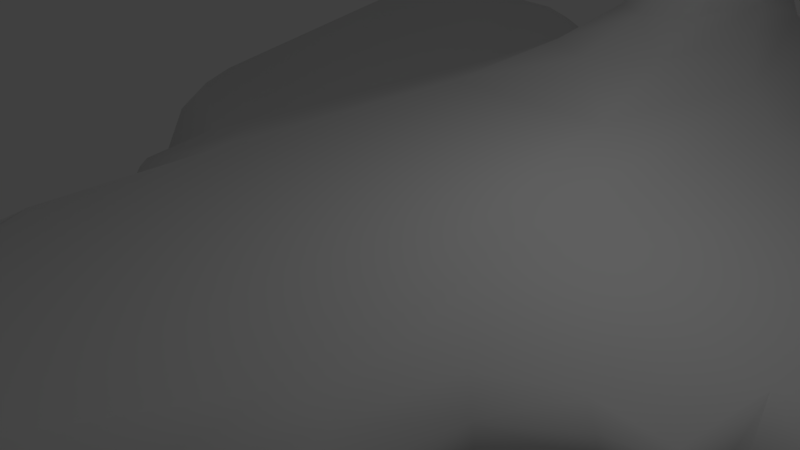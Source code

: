 # Source: Mothership.blend  (saved by Blender 2.79.0; exported with 4.5.12 LTS)
import bpy
from mathutils import Matrix  # noqa: F401  (used for matrix-valued properties, if any)

bpy.ops.wm.read_factory_settings(use_empty=True)
scene = bpy.context.scene
scene.name = 'Scene'

# ---- collections
col_collection_1 = bpy.data.collections.new('Collection 1'); scene.collection.children.link(col_collection_1)

# ---- materials (node trees are filled in below, after node groups)
mat_material = bpy.data.materials.new('Material')
mat_material.alpha_threshold = 0.0
mat_material.use_transparent_shadow = False
mat_material.roughness = 0.5
mat_material.line_color = (0.0, 0.0, 0.0, 1.0)

# ---- material node trees

# ---- world
world_world = bpy.data.worlds.new('World'); scene.world = world_world
world_world.color = (0.05088, 0.05088, 0.05088)
world_world.use_sun_shadow = False
world_world.sun_shadow_jitter_overblur = 0.0
world_world.cycles.sampling_method = 'MANUAL'

# ---- cameras
cam_camera = bpy.data.cameras.new('Camera')
cam_camera.clip_end = 100.0
cam_camera.lens = 35.0
cam_camera.sensor_width = 32.0
cam_camera.sensor_height = 18.0
cam_camera.ortho_scale = 7.314
cam_camera.dof.focus_distance = 0.0
cam_camera.dof.aperture_fstop = 128.0

# ---- lights
light_lamp = bpy.data.lights.new('Lamp', 'POINT')
light_lamp.transmission_factor = 0.0
light_lamp.cutoff_distance = 30.0
light_lamp.energy = 100.0
light_lamp.shadow_buffer_clip_start = 1.001
light_lamp.shadow_soft_size = 0.1
light_lamp.shadow_maximum_resolution = 0.006
light_lamp.use_absolute_resolution = True

# ---- meshes
me_cube = bpy.data.meshes.new('Cube')
me_cube.from_pydata([(-1.835, 6.152, 1.368), (-2.873, -5.383, -2.491), (2.867, -2.992, 0.6323), (3.635, 11.34, -0.2026), (6.557e-07, 10.97, 5.96e-08), (-5.002, -0.4529, -0.3193), (-1.764, -4.644, 0.8917), (-3.635, 5.118, -2.974), (3.635, 5.352, 0.5949), (4.768e-07, 10.97, -2.491), (1.764, -5.594, -2.912), (2.771, -3.694, -2.885), (-4.47e-07, -7.614, -2.851), (9.081, 14.71, -0.6002), (4.984, -0.386, -2.491), (-3.635, 5.352, 0.609), (5.081, -0.51, -0.2026), (3.635, 11.34, -2.491), (-3.635, 11.34, -2.491), (3.635, 5.118, -2.974), (-2.788, -2.935, -0.7608), (-3.635, 11.34, -0.1955), (6.146, 0.4853, -2.129), (6.146, 0.4853, -0.6002), (9.081, 11.48, -2.472), (9.081, 11.48, -0.1293), (-6.855e-07, 5.734, 2.15), (4.172e-07, 10.5, 1.368), (1.835, 6.152, 1.368), (0.6965, 8.502, 2.824), (0.9192, 7.91, 2.15), (-0.9192, 7.91, 2.15), (2.98e-08, 10.09, 2.15), (-0.6965, 9.001, 3.515), (-0.6965, 8.502, 2.824), (-5.96e-08, 10.15, 2.824), (-5.96e-07, 6.853, 2.824), (-5.96e-08, 10.15, 3.515), (-5.96e-07, 7.849, 3.515), (0.6965, 9.001, 3.515), (-3.278e-07, 9.501, 4.69), (2.036, 9.501, 3.944), (-2.036, 9.501, 4.69), (-2.036, 9.501, 3.944), (2.036, 9.501, 4.69), (-8.911, 2.457, -0.8379), (-13.17, 13.45, -1.75), (-13.17, 13.45, -0.5022), (9.081, 14.71, -2.129), (15.17, 14.67, -1.04), (-15.17, 14.67, -1.04), (15.17, 14.67, -1.45), (-15.17, 14.67, -1.45), (-13.17, 16.68, -1.609), (-13.17, 16.68, -0.8379), (-8.911, 2.457, -1.609), (-4.619e-07, -8.93, -2.491), (1.764, -7.07, -2.491), (-1.764, -7.07, -2.491), (-1.764, -5.272, -2.069), (-4.619e-07, -6.971, -2.13), (-1.764, -5.594, -2.912), (-2.873, -3.745, -2.875), (1.764, -5.272, -2.069), (-1.764, -6.702, -1.639e-07), (-1.013e-06, -8.91, -2.384e-07), (1.764, -6.702, -1.49e-08), (-1.237e-06, -6.541, 0.7834), (1.764, -4.644, 0.8917), (-1.764, -5.265, -0.8917), (-8.047e-07, -7.784, -0.7834), (1.764, -5.265, -0.8917), (-3.048, -3.123, -0.07168), (-4.155, -1.008, -0.1597), (-3.895, -0.8204, -0.7608), (-3.895, -0.8204, 0.4057), (-2.788, -2.935, 0.6892), (-2.788, -4.683, -0.03584), (3.207, -3.237, 5.364e-07), (4.314, -1.122, 5.513e-07), (2.867, -4.74, 2.98e-07), (3.974, -0.8775, 0.4297), (3.974, -0.8775, -0.6323), (2.867, -2.992, -0.6323), (3.013, -3.815, -2.491), (4.12, -1.342, -2.491), (3.877, -1.222, -2.096), (3.877, -1.222, -2.885), (2.771, -5.331, -2.491), (2.771, -3.694, -2.096), (-4.325, -1.444, -2.491), (-3.218, -3.917, -2.491), (-3.98, -1.273, -2.875), (-5.087, -0.437, -2.491), (-2.873, -3.745, -2.106), (-3.98, -1.273, -2.106), (-3.635, 9.781, -2.853), (2.173, 11.06, -0.05064), (-2.049e-07, -1.747, -1.099), (4.804, -0.6019, 0.1704), (-3.721, 0.4109, -2.949), (-2.788, -4.246, -0.5796), (-2.173, 11.06, -0.04887), (2.631, 5.368, 0.9908), (6.258e-07, 10.85, 0.8421), (-2.631, 5.368, 0.9944), (-0.941, -6.066, 0.8105), (-2.402, -3.269, 0.8952), (3.635, 9.84, 0.3955), (4.768e-07, 10.97, -2.002), (-1.602e-07, -2.244, -1.897), (3.72, 0.8023, 0.5536), (4.023e-07, 9.355, -2.853), (-2.873, -4.973, -2.779), (4.708, -0.5949, -2.195), (2.173, 11.06, -2.491), (-2.173, 11.06, -2.491), (-0.941, -7.109, -2.866), (0.941, -7.109, -2.866), (4.748, 11.89, -0.3545), (5.178, -0.1387, -0.4033), (-5.158, -0.1245, -0.4036), (-4.748, 11.89, -0.3421), (4.748, 6.254, 0.291), (-4.748, 6.254, 0.3158), (4.748, 6.195, -2.974), (-4.748, 6.195, -2.974), (-5.179, -0.1205, -2.4), (5.153, -0.1077, -2.4), (4.748, 11.89, -2.491), (-4.748, 11.89, -2.491), (3.695, -1.072, -1.904), (3.72, -0.7523, -1.034), (-3.721, -1.085, -1.906), (3.635, 11.34, -2.002), (3.695, 0.4236, -2.951), (-3.635, 9.84, 0.4079), (-3.7, 0.8165, 0.5582), (-3.635, 11.34, -2.002), (3.635, 9.781, -2.853), (-3.7, -0.738, -1.066), (7.241, 13.86, -0.4539), (6.146, 0.4853, -1.783), (6.513, 1.456, -2.386), (-7.241, 13.86, -0.4215), (7.241, 10.29, 0.11), (-7.241, 10.29, 0.1747), (6.513, 1.456, -0.247), (7.241, 10.29, -2.848), (-7.241, 10.29, -2.848), (9.081, 13.9, -2.386), (7.241, 13.86, -2.4), (-7.241, 13.86, -2.4), (9.081, 13.9, -0.247), (1.259, 7.175, 1.748), (1.714e-07, 10.16, 1.748), (-8.196e-07, 4.194, 1.748), (-1.259, 7.175, 1.748), (-1.376, 2.894, 1.368), (-1.376, 9.409, 1.368), (1.376, 9.409, 1.368), (1.376, 2.894, 1.368), (0.6894, 6.278, 2.15), (-0.6894, 6.278, 2.15), (0.6894, 9.542, 2.15), (-0.6894, 9.542, 2.15), (0.6965, 8.626, 3.128), (-5.96e-08, 10.15, 3.128), (-5.96e-07, 7.102, 3.128), (-0.6965, 8.626, 3.128), (0.5224, 9.738, 2.824), (0.5224, 7.265, 2.824), (-0.5224, 7.265, 2.824), (-0.5224, 9.738, 2.824), (1.031, 9.376, 3.836), (-5.96e-08, 10.16, 3.93), (-5.96e-07, 8.596, 3.93), (-1.031, 9.376, 3.836), (-0.5224, 8.137, 3.515), (-0.5224, 9.866, 3.515), (0.5224, 9.866, 3.515), (0.5224, 8.137, 3.515), (-1.267e-07, 9.993, 4.596), (-5.29e-07, 9.009, 4.596), (3.041, 9.501, 4.037), (-3.041, 9.501, 4.037), (3.041, 9.501, 4.596), (-3.041, 9.501, 4.596), (-2.036, 9.993, 4.037), (-2.036, 9.993, 4.596), (-2.036, 9.009, 4.596), (-2.036, 9.009, 4.037), (2.036, 9.993, 4.037), (2.036, 9.009, 4.037), (2.036, 9.993, 4.596), (2.036, 9.009, 4.596), (-9.443, 3.428, -0.5862), (-13.17, 15.87, -1.715), (-13.17, 15.87, -0.5862), (9.081, 14.71, -1.783), (10.54, 4.344, -1.01), (-10.54, 4.344, -0.9898), (-10.54, 4.344, -1.49), (10.54, 4.344, -1.49), (14.67, 16.79, -1.01), (-14.67, 16.79, -0.9898), (14.67, 14.37, -0.8636), (-14.67, 14.37, -0.8236), (15.17, 14.67, -1.37), (-15.17, 14.67, -1.37), (14.67, 14.37, -1.565), (-14.67, 14.37, -1.565), (14.67, 16.79, -1.49), (-14.67, 16.79, -1.49), (-9.443, 3.428, -1.715), (-13.17, 16.68, -1.466), (-8.911, 2.457, -1.466), (-2.423, -5.718, -2.491), (2.398, -5.706, -2.491), (-4.545e-07, -8.279, -2.22), (-4.508e-07, -8.761, -2.761), (-0.941, -8.465, -2.491), (0.941, -8.465, -2.491), (-1.764, -6.54, -2.174), (1.764, -6.54, -2.174), (1.764, -6.781, -2.807), (-1.764, -6.781, -2.807), (2.398, -4.028, -2.045), (2.398, -4.109, -2.936), (-2.423, -4.041, -2.047), (-0.941, -6.546, -2.115), (0.941, -6.546, -2.115), (-2.423, -4.121, -2.934), (2.422, -5.108, 1.006e-07), (-2.402, -5.094, -0.00896), (-8.568e-07, -8.939, -0.5876), (0.941, -8.358, -1.08e-07), (-0.941, -8.358, -2.943e-07), (-1.173e-06, -8.007, 0.5876), (-1.764, -6.498, -0.6688), (-1.764, -6.032, 0.6688), (1.764, -6.032, 0.6688), (1.764, -6.498, -0.6688), (-2.402, -3.424, -0.9131), (2.422, -3.283, 0.881), (2.422, -3.438, -0.881), (0.941, -6.066, 0.8105), (-0.941, -7.154, -0.8105), (0.941, -7.154, -0.8105), (-3.325, -1.721, -0.09368), (-2.983, -3.076, 0.3435), (-4.92, -0.6856, -0.2436), (-4.09, -0.9612, 0.1627), (-4.09, -0.9612, -0.491), (-2.983, -4.387, -0.06272), (-2.983, -3.076, -0.469), (-3.065, -1.533, -0.7608), (-4.725, -0.5448, -0.6505), (-4.725, -0.5448, 0.08271), (-3.065, -1.533, 0.6183), (-2.788, -4.246, 0.5079), (3.483, -1.835, 5.402e-07), (4.229, -1.061, 0.2397), (5.059, -0.7856, -0.05064), (4.229, -1.061, -0.2904), (3.122, -4.487, 4.768e-07), (3.122, -3.176, 0.2904), (3.122, -3.176, -0.2904), (4.804, -0.6019, -0.5249), (2.867, -4.303, 0.4742), (3.144, -1.59, 0.5817), (2.867, -4.303, -0.4742), (3.144, -1.59, -0.6323), (3.29, -2.378, -2.491), (4.89, -0.6855, -2.491), (4.06, -1.312, -2.239), (4.06, -1.312, -2.742), (2.953, -5.013, -2.491), (2.953, -3.785, -2.239), (2.953, -3.785, -2.742), (4.708, -0.5949, -2.786), (3.047, -2.258, -2.885), (2.771, -4.922, -2.786), (3.047, -2.258, -2.096), (2.771, -4.922, -2.195), (-4.239, -1.402, -2.73), (-3.495, -2.48, -2.491), (-5.069, -0.7748, -2.491), (-4.239, -1.402, -2.251), (-3.132, -5.102, -2.491), (-3.132, -3.874, -2.251), (-3.132, -3.874, -2.73), (-3.15, -2.309, -2.875), (-2.873, -4.973, -2.202), (-4.81, -0.6459, -2.779), (-4.81, -0.6459, -2.202), (-3.15, -2.309, -2.106), (2.344, -1.506, -1.003), (-2.335, -1.499, -1.017), (2.217, 10.06, 0.8422), (2.35, -0.6032, 0.9623), (-2.344, -0.5986, 0.9661), (-2.217, 10.06, 0.8442), (2.173, 11.06, -2.002), (2.333, -2.182, -1.968), (-2.173, 11.06, -2.002), (-2.345, -2.188, -1.969), (2.173, 9.462, -2.853), (2.333, -1.553, -2.957), (-2.173, 9.462, -2.853), (-2.345, -1.558, -2.956), (4.844, -0.2524, -0.9437), (4.748, 10.48, 0.1296), (4.947, 0.8083, 0.1397), (-4.831, -0.2433, -0.9592), (-4.939, 0.8147, 0.167), (-4.748, 10.48, 0.1513), (4.748, 11.89, -2.002), (4.828, -0.2887, -1.98), (-4.845, -0.2969, -1.981), (-4.748, 11.89, -2.002), (4.748, 10.47, -2.853), (4.937, 0.7766, -2.861), (-4.948, 0.7709, -2.86), (-4.748, 10.47, -2.853), (7.241, 12.97, -0.03101), (-7.241, 12.97, 0.02564), (7.241, 13.86, -1.947), (-7.241, 13.86, -1.947), (7.241, 12.97, -2.736), (-7.241, 12.97, -2.736), (0.9446, 9.411, 1.748), (0.9446, 4.939, 1.748), (-0.9446, 9.411, 1.748), (-0.9446, 4.939, 1.748), (0.5224, 9.77, 3.128), (0.5224, 7.483, 3.128), (-0.5224, 9.77, 3.128), (-0.5224, 7.483, 3.128), (0.7994, 10.03, 3.935), (0.7994, 8.81, 3.935), (-0.7994, 10.03, 3.935), (-0.7994, 8.81, 3.935), (2.78, 9.866, 4.109), (2.78, 9.136, 4.109), (-2.78, 9.136, 4.109), (-2.78, 9.866, 4.109), (2.78, 9.866, 4.524), (2.78, 9.136, 4.524), (-2.78, 9.136, 4.524), (-2.78, 9.866, 4.524), (10.72, 4.861, -0.8642), (-10.72, 4.861, -0.802), (-10.72, 4.861, -1.585), (10.54, 4.344, -1.394), (-10.54, 4.344, -1.394), (10.72, 4.861, -1.585), (14.28, 15.92, -0.8642), (-14.28, 15.92, -0.802), (14.67, 16.79, -1.394), (-14.67, 16.79, -1.394), (14.28, 15.92, -1.585), (-14.28, 15.92, -1.585), (-2.423, -5.279, -2.158), (-2.423, -5.339, -2.823), (2.398, -5.327, -2.825), (2.398, -5.266, -2.156), (0.941, -7.844, -2.209), (-0.941, -7.844, -2.209), (0.941, -8.266, -2.772), (-0.941, -8.266, -2.772), (2.422, -4.729, -0.6608), (2.422, -4.613, 0.6608), (-2.402, -4.715, -0.6871), (-2.402, -4.599, 0.6692), (0.941, -8.329, -0.6079), (-0.941, -8.329, -0.6079), (0.941, -7.513, 0.6079), (-0.941, -7.513, 0.6079), (-3.26, -1.674, -0.4745), (-3.26, -1.674, 0.2983), (-2.933, -4.01, 0.2859), (-4.654, -0.7206, -0.4778), (-4.654, -0.7206, 0.008961), (-2.933, -4.01, -0.3974), (3.399, -1.774, -0.2904), (3.399, -1.774, 0.2777), (4.778, -0.8094, 0.1345), (4.778, -0.8094, -0.2921), (3.056, -4.099, -0.2696), (3.056, -4.099, 0.2696), (3.229, -2.348, -2.742), (3.229, -2.348, -2.239), (4.627, -0.8245, -2.69), (4.627, -0.8245, -2.291), (2.906, -4.671, -2.69), (2.906, -4.671, -2.291), (-3.409, -2.437, -2.73), (-4.787, -0.9039, -2.682), (-3.409, -2.437, -2.251), (-4.787, -0.9039, -2.299), (-3.065, -4.75, -2.299), (-3.065, -4.75, -2.682)], [], [(297, 304, 131, 132), (0, 159, 302, 105), (0, 105, 301, 158), (0, 158, 334, 157), (0, 157, 333, 159), (1, 113, 364, 217), (1, 217, 363, 293), (1, 293, 401, 289), (1, 289, 402, 113), (2, 270, 300, 244), (2, 244, 372, 269), (2, 269, 390, 266), (2, 266, 386, 270), (138, 320, 122, 21), (3, 97, 299, 108), (3, 108, 312, 119), (303, 97, 3, 134), (4, 104, 299, 97), (327, 317, 119, 141), (4, 102, 302, 104), (5, 258, 315, 121), (5, 121, 314, 257), (5, 257, 382, 251), (5, 251, 383, 258), (6, 107, 374, 240), (6, 240, 378, 106), (176, 183, 190, 191, 342), (311, 132, 131, 318), (306, 110, 98, 298), (98, 110, 304, 297), (310, 100, 7, 96, 309, 112, 307, 139, 19, 135, 308, 228, 10, 118, 12, 117, 61, 232), (7, 100, 323, 126), (7, 126, 324, 96), (8, 108, 299, 103), (8, 103, 300, 111), (8, 111, 313, 123), (8, 123, 312, 108), (9, 116, 305, 109), (9, 109, 303, 115), (9, 115, 307, 112), (9, 112, 309, 116), (10, 228, 365, 225), (10, 225, 369, 118), (11, 282, 365, 228), (11, 228, 308, 281), (11, 281, 391, 279), (11, 279, 395, 282), (12, 118, 369, 220), (12, 220, 370, 117), (49, 208, 359, 204), (13, 141, 325, 153), (25, 206, 357, 153), (153, 357, 204, 13), (312, 325, 141, 119), (143, 356, 203, 22), (47, 146, 326, 198), (46, 197, 330, 149), (323, 149, 126), (317, 134, 3, 119), (126, 149, 330, 324), (14, 280, 322, 128), (14, 128, 318, 114), (14, 114, 394, 274), (14, 274, 393, 280), (15, 137, 301, 105), (15, 105, 302, 136), (15, 136, 316, 124), (15, 124, 315, 137), (306, 298, 140, 133), (16, 268, 311, 120), (16, 120, 313, 99), (16, 99, 387, 263), (16, 263, 388, 268), (17, 139, 307, 115), (17, 115, 303, 134), (17, 134, 317, 129), (17, 129, 321, 139), (319, 133, 140, 314), (18, 138, 305, 116), (18, 116, 309, 96), (18, 96, 324, 130), (18, 130, 320, 138), (19, 139, 321, 125), (19, 125, 322, 135), (20, 256, 298, 243), (20, 243, 373, 101), (20, 101, 384, 255), (20, 255, 379, 256), (21, 136, 302, 102), (311, 318, 142, 23, 120), (102, 305, 138, 21), (21, 122, 316, 136), (22, 142, 318, 128), (22, 128, 322, 143), (22, 203, 354, 142), (327, 141, 13, 199), (317, 327, 151, 129), (210, 356, 143, 24), (23, 147, 313, 120), (122, 320, 328, 144), (23, 200, 351, 147), (55, 127, 319, 216), (145, 313, 147, 25), (24, 148, 329, 150), (355, 201, 50, 209), (48, 212, 361, 150), (129, 151, 329, 321), (330, 152, 130, 324), (315, 196, 45, 121), (55, 214, 323, 127), (130, 152, 328, 320), (354, 200, 23, 142), (145, 123, 313), (122, 144, 326, 316), (25, 153, 325, 145), (214, 46, 149, 323), (352, 196, 47, 207), (329, 148, 125, 321), (123, 145, 325, 312), (326, 146, 124, 316), (125, 148, 322), (124, 146, 315), (26, 163, 334, 156), (26, 156, 332, 162), (36, 172, 163, 26), (34, 31, 163, 172), (27, 160, 299, 104), (27, 104, 302, 159), (27, 159, 333, 155), (27, 155, 331, 160), (6, 106, 67, 246, 68, 244, 300, 161, 332, 156, 334, 158, 301, 107), (28, 161, 300, 103), (28, 103, 299, 160), (28, 160, 331, 154), (28, 154, 332, 161), (35, 170, 164, 32), (30, 29, 171, 162), (29, 170, 335, 166), (29, 166, 336, 171), (30, 162, 332, 154), (30, 154, 331, 164), (31, 165, 333, 157), (31, 157, 334, 163), (34, 173, 165, 31), (42, 190, 183, 40), (32, 164, 331, 155), (32, 155, 333, 165), (36, 26, 162, 171), (35, 32, 165, 173), (33, 179, 337, 169), (33, 169, 338, 178), (33, 178, 342, 177), (33, 177, 341, 179), (34, 172, 338, 169), (34, 169, 337, 173), (35, 173, 337, 167), (35, 167, 335, 170), (36, 171, 336, 168), (36, 168, 338, 172), (343, 347, 186, 184), (344, 348, 195, 193), (343, 192, 194, 347), (349, 345, 191, 190), (37, 180, 335, 167), (37, 167, 337, 179), (37, 179, 341, 175), (37, 175, 339, 180), (38, 178, 338, 168), (38, 168, 336, 181), (38, 181, 340, 176), (38, 176, 342, 178), (39, 181, 336, 166), (39, 166, 335, 180), (39, 180, 339, 174), (39, 174, 340, 181), (44, 40, 183, 195), (42, 40, 182, 189), (350, 189, 188, 346), (44, 194, 182, 40), (175, 341, 188, 189, 182), (349, 187, 185, 345), (184, 186, 348, 344), (175, 182, 194, 192, 339), (185, 187, 350, 346), (41, 193, 340, 174), (41, 174, 339, 192), (41, 192, 343, 184), (41, 184, 344, 193), (42, 189, 350, 187), (42, 187, 349, 190), (176, 340, 193, 195, 183), (43, 188, 341, 177), (43, 177, 342, 191), (43, 191, 345, 185), (43, 185, 346, 188), (44, 195, 348, 186), (44, 186, 347, 194), (353, 211, 46, 214), (45, 196, 352, 201), (45, 216, 319, 314, 121), (147, 351, 206, 25), (46, 211, 362, 197), (47, 198, 358, 207), (47, 196, 315, 146), (215, 360, 205, 54), (48, 150, 329, 151), (48, 151, 327, 199), (199, 359, 212, 48), (53, 152, 330, 197), (150, 361, 210, 24), (53, 215, 328, 152), (30, 164, 170, 29), (204, 359, 199, 13), (54, 198, 326, 144), (205, 360, 209, 50), (49, 204, 357, 206), (355, 216, 45, 201), (200, 49, 206, 351), (352, 207, 50, 201), (50, 207, 358, 205), (200, 354, 208, 49), (355, 209, 52, 202), (51, 212, 359, 208), (203, 51, 208, 354), (51, 210, 361, 212), (202, 52, 211, 353), (52, 209, 360, 213), (52, 213, 362, 211), (356, 210, 51, 203), (322, 148, 24, 143), (53, 197, 362, 213), (53, 213, 360, 215), (215, 54, 144, 328), (54, 205, 358, 198), (55, 216, 355, 202), (55, 202, 353, 214), (56, 222, 367, 219), (56, 219, 368, 221), (56, 221, 370, 220), (56, 220, 369, 222), (57, 225, 365, 218), (57, 218, 366, 224), (57, 224, 367, 222), (57, 222, 369, 225), (58, 223, 363, 217), (58, 217, 364, 226), (58, 226, 370, 221), (58, 221, 368, 223), (230, 60, 231, 63, 304, 110, 306, 59), (59, 306, 229), (59, 229, 363, 223), (59, 223, 368, 230), (60, 230, 368, 219), (60, 219, 367, 231), (61, 117, 370, 226), (61, 226, 364, 232), (62, 292, 310, 232), (62, 232, 364, 113), (62, 113, 402, 291), (62, 291, 397, 292), (63, 227, 304), (63, 231, 367, 224), (63, 224, 366, 227), (64, 240, 374, 234), (64, 234, 373, 239), (64, 239, 376, 237), (64, 237, 378, 240), (65, 235, 375, 236), (65, 236, 377, 238), (65, 238, 378, 237), (65, 237, 376, 235), (66, 242, 371, 233), (66, 233, 372, 241), (66, 241, 377, 236), (66, 236, 375, 242), (67, 106, 378, 238), (67, 238, 377, 246), (68, 246, 377, 241), (68, 241, 372, 244), (69, 243, 298), (248, 70, 247, 69, 298, 98, 297, 71), (69, 247, 376, 239), (69, 239, 373, 243), (70, 248, 375, 235), (70, 235, 376, 247), (71, 297, 245), (71, 245, 371, 242), (71, 242, 375, 248), (72, 250, 380, 249), (72, 249, 379, 255), (72, 255, 384, 254), (72, 254, 381, 250), (73, 253, 379, 249), (73, 249, 380, 252), (73, 252, 383, 251), (73, 251, 382, 253), (74, 257, 314, 140), (74, 140, 298, 256), (74, 256, 379, 253), (74, 253, 382, 257), (75, 259, 301, 137), (75, 137, 315, 258), (75, 258, 383, 252), (75, 252, 380, 259), (76, 260, 374, 107), (76, 107, 301, 259), (76, 259, 380, 250), (76, 250, 381, 260), (77, 101, 373, 234), (77, 234, 374, 260), (77, 260, 381, 254), (77, 254, 384, 101), (78, 267, 385, 261), (78, 261, 386, 266), (78, 266, 390, 265), (78, 265, 389, 267), (79, 262, 386, 261), (79, 261, 385, 264), (79, 264, 388, 263), (79, 263, 387, 262), (80, 269, 372, 233), (80, 233, 371, 271), (80, 271, 389, 265), (80, 265, 390, 269), (81, 99, 313, 111), (81, 111, 300, 270), (81, 270, 386, 262), (81, 262, 387, 99), (82, 272, 297, 132), (82, 132, 311, 268), (82, 268, 388, 264), (82, 264, 385, 272), (83, 271, 371, 245), (83, 245, 297, 272), (83, 272, 385, 267), (83, 267, 389, 271), (84, 279, 391, 273), (84, 273, 392, 278), (84, 278, 396, 277), (84, 277, 395, 279), (85, 275, 392, 273), (85, 273, 391, 276), (85, 276, 393, 274), (85, 274, 394, 275), (86, 114, 318, 131), (86, 131, 304, 283), (86, 283, 392, 275), (86, 275, 394, 114), (87, 281, 308, 135), (87, 135, 322, 280), (87, 280, 393, 276), (87, 276, 391, 281), (88, 284, 366, 218), (88, 218, 365, 282), (88, 282, 395, 277), (88, 277, 396, 284), (89, 283, 304, 227), (89, 227, 366, 284), (89, 284, 396, 278), (89, 278, 392, 283), (90, 285, 397, 286), (90, 286, 399, 288), (90, 288, 400, 287), (90, 287, 398, 285), (91, 290, 399, 286), (91, 286, 397, 291), (91, 291, 402, 289), (91, 289, 401, 290), (92, 294, 323, 100), (92, 100, 310, 292), (92, 292, 397, 285), (92, 285, 398, 294), (93, 295, 319, 127), (93, 127, 323, 294), (93, 294, 398, 287), (93, 287, 400, 295), (94, 293, 363, 229), (94, 229, 306, 296), (94, 296, 399, 290), (94, 290, 401, 293), (95, 296, 306, 133), (95, 133, 319, 295), (95, 295, 400, 288), (95, 288, 399, 296), (303, 109, 305, 102, 4, 97)])
me_cube.polygons.foreach_set('use_smooth', [True] * 385)
_uv = me_cube.uv_layers.new(name='UVMap')
_uv.uv.foreach_set('vector', [0.9688, 0.4421, 0.9512, 0.4533, 0.9524, 0.4196, 0.9682, 0.4142, 0.2746, 0.3406, 0.3336, 0.3315, 0.3452, 0.3484, 0.2603, 0.3566, 0.2746, 0.3406, 0.2603, 0.3566, 0.1523, 0.3509, 0.2157, 0.3315, 0.2746, 0.3406, 0.2157, 0.3315, 0.2528, 0.3228, 0.2933, 0.329, 0.2746, 0.3406, 0.2933, 0.329, 0.3337, 0.3228, 0.3336, 0.3315, 0.4617, 0.6994, 0.4556, 0.7049, 0.4541, 0.6934, 0.4608, 0.6883, 0.5323, 0.7592, 0.5265, 0.75, 0.5345, 0.7502, 0.5398, 0.7594, 0.5323, 0.7592, 0.5398, 0.7594, 0.5437, 0.7634, 0.5372, 0.7646, 0.4617, 0.6994, 0.4619, 0.7069, 0.4575, 0.7104, 0.4556, 0.7049, 0.1089, 0.2469, 0.1343, 0.2414, 0.1522, 0.2572, 0.1037, 0.2558, 0.1089, 0.2469, 0.1037, 0.2558, 0.07958, 0.2558, 0.08514, 0.247, 0.9981, 0.4607, 0.995, 0.4822, 0.9913, 0.4767, 0.9918, 0.4608, 0.9981, 0.4607, 0.9918, 0.4608, 0.9918, 0.4347, 0.9973, 0.4345, 0.6779, 0.7528, 0.6777, 0.7777, 0.6476, 0.7772, 0.6452, 0.7524, 0.368, 0.2319, 0.3631, 0.261, 0.3452, 0.2599, 0.3411, 0.2317, 0.368, 0.2319, 0.3411, 0.2317, 0.3527, 0.2096, 0.3781, 0.2097, 0.6779, 0.6485, 0.6426, 0.648, 0.6452, 0.6251, 0.6778, 0.6255, 0.6418, 0.6852, 0.6266, 0.6838, 0.627, 0.6374, 0.6426, 0.648, 0.4359, 0.6408, 0.3998, 0.6456, 0.3998, 0.6128, 0.4359, 0.6111, 0.6418, 0.6852, 0.6427, 0.7241, 0.627, 0.7151, 0.6266, 0.6838, 0.3771, 0.6826, 0.3848, 0.6813, 0.3848, 0.7084, 0.3751, 0.6891, 0.6962, 0.7588, 0.6977, 0.7522, 0.7085, 0.7574, 0.703, 0.7635, 0.6962, 0.7588, 0.703, 0.7635, 0.6999, 0.7671, 0.6948, 0.7631, 0.3771, 0.6826, 0.3788, 0.6781, 0.3837, 0.6777, 0.3848, 0.6813, 0.07908, 0.3393, 0.104, 0.352, 0.07984, 0.3521, 0.05389, 0.3393, 0.07908, 0.3393, 0.05389, 0.3393, 0.02707, 0.3229, 0.05331, 0.3229, 0.4497, 0.6725, 0.4399, 0.666, 0.4392, 0.633, 0.449, 0.6344, 0.4503, 0.657, 0.9697, 0.3932, 0.9682, 0.4142, 0.9524, 0.4196, 0.951, 0.3939, 0.5906, 0.7506, 0.5909, 0.7038, 0.6001, 0.7039, 0.6033, 0.7506, 0.6001, 0.7039, 0.5909, 0.7038, 0.5933, 0.6573, 0.6059, 0.6572, 0.6002, 0.2587, 0.6359, 0.2312, 0.7211, 0.2329, 0.8055, 0.2328, 0.7997, 0.262, 0.7977, 0.3053, 0.7997, 0.3487, 0.8055, 0.3778, 0.7211, 0.3779, 0.6361, 0.3792, 0.6003, 0.352, 0.5541, 0.3533, 0.5272, 0.3407, 0.4997, 0.3242, 0.4906, 0.3055, 0.4997, 0.2867, 0.5272, 0.2703, 0.5538, 0.2571, 0.7211, 0.2329, 0.6359, 0.2312, 0.6424, 0.2067, 0.7406, 0.2107, 0.7211, 0.2329, 0.7406, 0.2107, 0.8179, 0.2106, 0.8055, 0.2328, 0.2599, 0.2317, 0.3411, 0.2317, 0.3452, 0.2599, 0.2603, 0.2516, 0.2599, 0.2317, 0.2603, 0.2516, 0.1522, 0.2572, 0.1776, 0.2299, 0.2599, 0.2317, 0.1776, 0.2299, 0.1776, 0.2056, 0.2762, 0.2095, 0.2599, 0.2317, 0.2762, 0.2095, 0.3527, 0.2096, 0.3411, 0.2317, 0.6869, 0.6858, 0.6869, 0.7247, 0.678, 0.7246, 0.678, 0.6857, 0.6869, 0.6858, 0.678, 0.6857, 0.6779, 0.6485, 0.6868, 0.6486, 0.8268, 0.3051, 0.8285, 0.3485, 0.7997, 0.3487, 0.7977, 0.3053, 0.8268, 0.3051, 0.7977, 0.3053, 0.7997, 0.262, 0.8285, 0.2618, 0.5272, 0.3407, 0.5541, 0.3533, 0.532, 0.3533, 0.5056, 0.3406, 0.5272, 0.3407, 0.5056, 0.3406, 0.4788, 0.3242, 0.4997, 0.3242, 0.5615, 0.3607, 0.5393, 0.3607, 0.532, 0.3533, 0.5541, 0.3533, 0.5615, 0.3607, 0.5541, 0.3533, 0.6003, 0.352, 0.5876, 0.3662, 0.5615, 0.3607, 0.5876, 0.3662, 0.5859, 0.3698, 0.5599, 0.3643, 0.5615, 0.3607, 0.5599, 0.3643, 0.5438, 0.3633, 0.5393, 0.3607, 0.4906, 0.3055, 0.4997, 0.3242, 0.4788, 0.3242, 0.4698, 0.3054, 0.4906, 0.3055, 0.4698, 0.3054, 0.4788, 0.2866, 0.4997, 0.2867, 0.969, 0.03089, 0.963, 0.03087, 0.963, 0.001802, 0.97, 0.001827, 0.429, 0.1233, 0.4137, 0.16, 0.3977, 0.1599, 0.4145, 0.1232, 0.3707, 0.1232, 0.4227, 0.01178, 0.4509, 0.01958, 0.4145, 0.1232, 0.4145, 0.1232, 0.4509, 0.01958, 0.4665, 0.01182, 0.429, 0.1233, 0.3527, 0.2096, 0.3977, 0.1599, 0.4137, 0.16, 0.3781, 0.2097, 0.6546, 0.4351, 0.716, 0.5186, 0.7066, 0.5151, 0.637, 0.4277, 0.4063, 0.5673, 0.3492, 0.4488, 0.3977, 0.4489, 0.4501, 0.5673, 0.8716, 0.04205, 0.9154, 0.04201, 0.8632, 0.1607, 0.8147, 0.1608, 0.6424, 0.2067, 0.8147, 0.1608, 0.7406, 0.2107, 0.6774, 0.6114, 0.6778, 0.6255, 0.6452, 0.6251, 0.6476, 0.611, 0.7406, 0.2107, 0.8147, 0.1608, 0.8632, 0.1607, 0.8179, 0.2106, 0.9417, 0.3937, 0.9363, 0.4003, 0.9352, 0.3751, 0.9433, 0.3872, 0.9417, 0.3937, 0.9433, 0.3872, 0.951, 0.3939, 0.947, 0.4003, 0.9417, 0.3937, 0.947, 0.4003, 0.9453, 0.405, 0.9416, 0.3997, 0.9417, 0.3937, 0.9416, 0.3997, 0.938, 0.4049, 0.9363, 0.4003, 0.2599, 0.3767, 0.1778, 0.378, 0.1523, 0.3509, 0.2603, 0.3566, 0.2599, 0.3767, 0.2603, 0.3566, 0.3452, 0.3484, 0.3411, 0.3768, 0.2599, 0.3767, 0.3411, 0.3768, 0.3527, 0.3991, 0.2762, 0.399, 0.2599, 0.3767, 0.2762, 0.399, 0.1777, 0.4029, 0.1778, 0.378, 0.7326, 0.8177, 0.7173, 0.8116, 0.714, 0.7809, 0.728, 0.7829, 0.9831, 0.3948, 0.9772, 0.3994, 0.9697, 0.3932, 0.9795, 0.3876, 0.9831, 0.3948, 0.9795, 0.3876, 0.9895, 0.3747, 0.9898, 0.3995, 0.1536, 0.203, 0.1521, 0.2084, 0.1483, 0.2089, 0.1487, 0.2034, 0.9831, 0.3948, 0.9858, 0.3996, 0.9814, 0.4031, 0.9772, 0.3994, 0.8335, 0.3777, 0.8055, 0.3778, 0.7997, 0.3487, 0.8285, 0.3485, 0.6866, 0.6257, 0.6868, 0.6486, 0.6779, 0.6485, 0.6778, 0.6255, 0.6866, 0.6257, 0.6778, 0.6255, 0.6774, 0.6114, 0.6863, 0.6115, 0.8335, 0.3777, 0.8436, 0.3999, 0.8179, 0.4, 0.8055, 0.3778, 0.7263, 0.7555, 0.728, 0.7829, 0.714, 0.7809, 0.7085, 0.7574, 0.6867, 0.753, 0.6779, 0.7528, 0.678, 0.7246, 0.6869, 0.7247, 0.8335, 0.2326, 0.8285, 0.2618, 0.7997, 0.262, 0.8055, 0.2328, 0.8335, 0.2326, 0.8055, 0.2328, 0.8179, 0.2106, 0.8436, 0.2104, 0.6867, 0.753, 0.6865, 0.7778, 0.6777, 0.7777, 0.6779, 0.7528, 0.7211, 0.3779, 0.8055, 0.3778, 0.8179, 0.4, 0.7406, 0.4001, 0.7211, 0.3779, 0.7406, 0.4001, 0.6425, 0.4039, 0.6361, 0.3792, 0.1274, 0.7366, 0.1295, 0.765, 0.1162, 0.7641, 0.1214, 0.726, 0.1274, 0.7366, 0.1214, 0.726, 0.1242, 0.7004, 0.1302, 0.7105, 0.3965, 0.639, 0.3936, 0.6652, 0.3904, 0.6606, 0.3915, 0.642, 0.3965, 0.639, 0.3915, 0.642, 0.3916, 0.614, 0.3965, 0.6111, 0.368, 0.377, 0.3411, 0.3768, 0.3452, 0.3484, 0.3631, 0.3477, 0.9697, 0.3932, 0.951, 0.3939, 0.9545, 0.3663, 0.9759, 0.3663, 0.9795, 0.3876, 0.6427, 0.7241, 0.678, 0.7246, 0.6779, 0.7528, 0.6452, 0.7524, 0.368, 0.377, 0.3781, 0.3992, 0.3527, 0.3991, 0.3411, 0.3768, 0.9482, 0.3662, 0.9545, 0.3663, 0.951, 0.3939, 0.9433, 0.3872, 0.637, 0.4277, 0.6263, 0.408, 0.6425, 0.4039, 0.6546, 0.4351, 0.9482, 0.3662, 0.9598, 0.253, 0.9615, 0.253, 0.9545, 0.3663, 0.2225, 0.7132, 0.1954, 0.7132, 0.1973, 0.6891, 0.2187, 0.6891, 0.3998, 0.6456, 0.4359, 0.6408, 0.4359, 0.6498, 0.3998, 0.6553, 0.8881, 0.5974, 0.716, 0.5186, 0.6546, 0.4351, 0.8361, 0.4863, 0.1715, 0.1818, 0.1892, 0.1744, 0.1776, 0.2056, 0.1603, 0.2011, 0.6476, 0.7772, 0.6777, 0.7777, 0.6757, 0.8402, 0.6481, 0.8398, 0.1715, 0.1818, 0.2412, 0.09416, 0.2507, 0.09061, 0.1892, 0.1744, 0.7085, 0.6592, 0.7326, 0.7472, 0.7263, 0.7555, 0.706, 0.6596, 0.3492, 0.1598, 0.1776, 0.2056, 0.1892, 0.1744, 0.3707, 0.1232, 0.8361, 0.4863, 0.8147, 0.4498, 0.8632, 0.4497, 0.8799, 0.4862, 0.7376, 0.649, 0.7449, 0.6485, 0.7485, 0.8539, 0.7425, 0.8542, 0.8944, 0.4861, 0.9319, 0.5974, 0.9163, 0.5896, 0.8799, 0.4862, 0.8436, 0.3999, 0.8792, 0.4495, 0.8632, 0.4497, 0.8179, 0.4, 0.8632, 0.1607, 0.8792, 0.1606, 0.8436, 0.2104, 0.8179, 0.2106, 0.1777, 0.4029, 0.2248, 0.4929, 0.2071, 0.4824, 0.1605, 0.4074, 0.6725, 0.127, 0.6901, 0.1164, 0.6424, 0.2067, 0.6261, 0.2018, 0.6865, 0.7778, 0.6839, 0.8403, 0.6757, 0.8402, 0.6777, 0.7777, 0.9615, 0.253, 0.9685, 0.2531, 0.9759, 0.3663, 0.9545, 0.3663, 0.3492, 0.1598, 0.2762, 0.2095, 0.1776, 0.2056, 0.3781, 0.3992, 0.4137, 0.449, 0.3977, 0.4489, 0.3527, 0.3991, 0.3707, 0.1232, 0.4145, 0.1232, 0.3977, 0.1599, 0.3492, 0.1598, 0.6901, 0.1164, 0.8716, 0.04205, 0.8147, 0.1608, 0.6424, 0.2067, 0.2507, 0.5185, 0.2248, 0.4929, 0.4063, 0.5673, 0.4227, 0.5974, 0.8632, 0.4497, 0.8147, 0.4498, 0.7406, 0.4001, 0.8179, 0.4, 0.2762, 0.2095, 0.3492, 0.1598, 0.3977, 0.1599, 0.3527, 0.2096, 0.3977, 0.4489, 0.3492, 0.4488, 0.2762, 0.399, 0.3527, 0.3991, 0.7406, 0.4001, 0.8147, 0.4498, 0.6425, 0.4039, 0.2762, 0.399, 0.3492, 0.4488, 0.1777, 0.4029, 0.2673, 0.3038, 0.2771, 0.3176, 0.2528, 0.3228, 0.2393, 0.3039, 0.2673, 0.3038, 0.2393, 0.3039, 0.2528, 0.285, 0.2771, 0.29, 0.2877, 0.3036, 0.2952, 0.3141, 0.2771, 0.3176, 0.2673, 0.3038, 0.2538, 0.6444, 0.2661, 0.6563, 0.2655, 0.6889, 0.2533, 0.669, 0.3532, 0.304, 0.3336, 0.2765, 0.3452, 0.2599, 0.3595, 0.3042, 0.3532, 0.304, 0.3595, 0.3042, 0.3452, 0.3484, 0.3336, 0.3315, 0.3532, 0.304, 0.3336, 0.3315, 0.3337, 0.3228, 0.3472, 0.3039, 0.134, 0.653, 0.1407, 0.6564, 0.1403, 0.68, 0.1335, 0.6875, 0.07908, 0.3393, 0.05331, 0.3229, 0.04472, 0.3041, 0.05331, 0.2853, 0.07908, 0.2689, 0.1037, 0.2558, 0.1522, 0.2572, 0.2157, 0.2765, 0.2528, 0.285, 0.2393, 0.3039, 0.2528, 0.3228, 0.2157, 0.3315, 0.1523, 0.3509, 0.104, 0.352, 0.2746, 0.2674, 0.2157, 0.2765, 0.1522, 0.2572, 0.2603, 0.2516, 0.2746, 0.2674, 0.2603, 0.2516, 0.3452, 0.2599, 0.3336, 0.2765, 0.2746, 0.2674, 0.3336, 0.2765, 0.3337, 0.2851, 0.2933, 0.2788, 0.2746, 0.2674, 0.2933, 0.2788, 0.2528, 0.285, 0.2157, 0.2765, 0.1602, 0.6567, 0.16, 0.6698, 0.1477, 0.6744, 0.148, 0.6571, 0.3313, 0.6404, 0.3185, 0.6466, 0.3202, 0.6243, 0.3335, 0.6111, 0.3185, 0.6466, 0.3171, 0.6648, 0.3116, 0.6649, 0.3129, 0.6481, 0.3185, 0.6466, 0.3129, 0.6481, 0.3144, 0.6275, 0.3202, 0.6243, 0.3067, 0.2855, 0.2771, 0.29, 0.2528, 0.285, 0.2933, 0.2788, 0.3313, 0.6404, 0.3393, 0.6328, 0.3367, 0.6659, 0.3294, 0.6645, 0.2661, 0.6563, 0.2661, 0.6237, 0.2737, 0.6265, 0.2737, 0.6712, 0.3067, 0.3222, 0.2933, 0.329, 0.2528, 0.3228, 0.2771, 0.3176, 0.2538, 0.6444, 0.2538, 0.6196, 0.2661, 0.6237, 0.2661, 0.6563, 0.2858, 0.6312, 0.2948, 0.6312, 0.2948, 0.6718, 0.2858, 0.6718, 0.148, 0.6571, 0.1477, 0.6744, 0.1403, 0.68, 0.1407, 0.6564, 0.2653, 0.6127, 0.2726, 0.6114, 0.2737, 0.6265, 0.2661, 0.6237, 0.2877, 0.3036, 0.2673, 0.3038, 0.2771, 0.29, 0.2952, 0.2932, 0.2531, 0.6113, 0.2653, 0.6127, 0.2661, 0.6237, 0.2538, 0.6196, 0.2414, 0.6343, 0.2413, 0.617, 0.2483, 0.619, 0.2483, 0.6418, 0.2414, 0.6343, 0.2483, 0.6418, 0.2479, 0.6646, 0.241, 0.6515, 0.2414, 0.6343, 0.241, 0.6515, 0.2339, 0.638, 0.2361, 0.6268, 0.4177, 0.6596, 0.4121, 0.6675, 0.3998, 0.6651, 0.4018, 0.6589, 0.2538, 0.6444, 0.2533, 0.669, 0.2479, 0.6646, 0.2483, 0.6418, 0.2538, 0.6444, 0.2483, 0.6418, 0.2483, 0.619, 0.2538, 0.6196, 0.2531, 0.6113, 0.2538, 0.6196, 0.2483, 0.619, 0.2477, 0.6112, 0.1602, 0.6567, 0.1657, 0.6568, 0.1655, 0.6696, 0.16, 0.6698, 0.321, 0.6117, 0.3202, 0.6243, 0.3144, 0.6275, 0.3152, 0.6153, 0.3232, 0.7061, 0.3278, 0.709, 0.3278, 0.7219, 0.3231, 0.7193, 0.1833, 0.7085, 0.1908, 0.7086, 0.1919, 0.7167, 0.1818, 0.7165, 0.448, 0.7147, 0.4405, 0.7147, 0.4392, 0.7041, 0.4493, 0.7042, 0.1833, 0.7085, 0.1821, 0.6942, 0.1922, 0.6944, 0.1908, 0.7086, 0.4408, 0.6196, 0.448, 0.6207, 0.449, 0.6344, 0.4392, 0.633, 0.1727, 0.6569, 0.1725, 0.6688, 0.1655, 0.6696, 0.1657, 0.6568, 0.2407, 0.6111, 0.2477, 0.6112, 0.2483, 0.619, 0.2413, 0.617, 0.1727, 0.6569, 0.1725, 0.6505, 0.1802, 0.6441, 0.1802, 0.657, 0.1727, 0.6569, 0.1802, 0.657, 0.1802, 0.6721, 0.1725, 0.6688, 0.3569, 0.704, 0.3474, 0.7097, 0.3474, 0.6966, 0.3568, 0.6889, 0.3569, 0.704, 0.3568, 0.6889, 0.3663, 0.6966, 0.3664, 0.7097, 0.3569, 0.704, 0.3664, 0.7097, 0.3715, 0.7233, 0.357, 0.719, 0.3569, 0.704, 0.357, 0.719, 0.3425, 0.7233, 0.3474, 0.7097, 0.3054, 0.6537, 0.3066, 0.6376, 0.3144, 0.6275, 0.3129, 0.6481, 0.3054, 0.6537, 0.3129, 0.6481, 0.3116, 0.6649, 0.3045, 0.6659, 0.3161, 0.7169, 0.3001, 0.7177, 0.298, 0.7119, 0.3104, 0.7093, 0.3054, 0.6537, 0.299, 0.6631, 0.298, 0.6511, 0.3066, 0.6376, 0.2858, 0.7124, 0.2858, 0.6718, 0.2948, 0.6718, 0.2948, 0.7124, 0.2858, 0.6312, 0.2858, 0.6718, 0.277, 0.6718, 0.277, 0.6311, 0.1908, 0.6112, 0.1922, 0.623, 0.1821, 0.6229, 0.1833, 0.6111, 0.2858, 0.7124, 0.277, 0.7124, 0.277, 0.6718, 0.2858, 0.6718, 0.1802, 0.657, 0.1802, 0.6441, 0.1821, 0.6229, 0.1922, 0.623, 0.1922, 0.6587, 0.4408, 0.6196, 0.4411, 0.6111, 0.4509, 0.6126, 0.448, 0.6207, 0.4493, 0.7237, 0.4392, 0.7236, 0.4405, 0.7147, 0.448, 0.7147, 0.1802, 0.657, 0.1922, 0.6587, 0.1922, 0.6944, 0.1821, 0.6942, 0.1802, 0.6721, 0.3377, 0.7061, 0.3377, 0.7172, 0.3311, 0.7161, 0.3311, 0.7079, 0.3111, 0.6892, 0.3199, 0.6908, 0.3199, 0.7157, 0.3104, 0.7093, 0.3111, 0.6892, 0.3104, 0.7093, 0.298, 0.7119, 0.3023, 0.6877, 0.3111, 0.6892, 0.3023, 0.6877, 0.3067, 0.6735, 0.3139, 0.6695, 0.3111, 0.6892, 0.3139, 0.6695, 0.3197, 0.6758, 0.3199, 0.6908, 0.2858, 0.6312, 0.277, 0.6311, 0.2793, 0.6163, 0.2859, 0.6111, 0.2858, 0.6312, 0.2859, 0.6111, 0.2925, 0.6163, 0.2948, 0.6312, 0.4497, 0.6725, 0.4509, 0.683, 0.4504, 0.7006, 0.4406, 0.6991, 0.4399, 0.666, 0.4128, 0.6878, 0.404, 0.6893, 0.3998, 0.6651, 0.4121, 0.6675, 0.4128, 0.6878, 0.4121, 0.6675, 0.4216, 0.6612, 0.4216, 0.6863, 0.4128, 0.6878, 0.4216, 0.6863, 0.4215, 0.7014, 0.4157, 0.7076, 0.4128, 0.6878, 0.4157, 0.7076, 0.4084, 0.7036, 0.404, 0.6893, 0.2858, 0.7124, 0.2948, 0.7124, 0.2925, 0.7273, 0.2859, 0.7325, 0.2858, 0.7124, 0.2859, 0.7325, 0.2793, 0.7273, 0.277, 0.7124, 0.716, 0.09082, 0.8881, 0.01188, 0.8716, 0.04205, 0.6901, 0.1164, 0.7479, 0.611, 0.7527, 0.63, 0.7486, 0.6586, 0.7449, 0.6485, 0.695, 0.661, 0.706, 0.6596, 0.7263, 0.7555, 0.7085, 0.7574, 0.6977, 0.7522, 0.1892, 0.1744, 0.2507, 0.09061, 0.4227, 0.01178, 0.3707, 0.1232, 0.8716, 0.04205, 0.8881, 0.01188, 0.9163, 0.01967, 0.9154, 0.04201, 0.4063, 0.5673, 0.4501, 0.5673, 0.4509, 0.5896, 0.4227, 0.5974, 0.4063, 0.5673, 0.2248, 0.4929, 0.1777, 0.4029, 0.3492, 0.4488, 0.6657, 0.9708, 0.6644, 0.9982, 0.657, 0.9981, 0.6543, 0.9706, 0.8944, 0.4861, 0.8799, 0.4862, 0.8632, 0.4497, 0.8792, 0.4495, 0.225, 0.6891, 0.2307, 0.7132, 0.2225, 0.7132, 0.2187, 0.6891, 0.2187, 0.6891, 0.2096, 0.6111, 0.2114, 0.6111, 0.225, 0.6891, 0.93, 0.04195, 0.8792, 0.1606, 0.8632, 0.1607, 0.9154, 0.04201, 0.8799, 0.4862, 0.9163, 0.5896, 0.8881, 0.5974, 0.8361, 0.4863, 0.6683, 0.9708, 0.6657, 0.9708, 0.6757, 0.8402, 0.6839, 0.8403, 0.3313, 0.6404, 0.3294, 0.6645, 0.3171, 0.6648, 0.3185, 0.6466, 0.2027, 0.6111, 0.2096, 0.6111, 0.2187, 0.6891, 0.1973, 0.6891, 0.4646, 0.5674, 0.4501, 0.5673, 0.3977, 0.4489, 0.4137, 0.449, 0.7522, 0.896, 0.745, 0.8965, 0.7425, 0.8542, 0.7485, 0.8539, 0.4282, 0.001796, 0.4665, 0.01182, 0.4509, 0.01958, 0.4227, 0.01178, 0.7017, 0.6112, 0.706, 0.6596, 0.695, 0.661, 0.6946, 0.6121, 0.2412, 0.09416, 0.4282, 0.001796, 0.4227, 0.01178, 0.2507, 0.09061, 0.7486, 0.6586, 0.7527, 0.8476, 0.7485, 0.8539, 0.7449, 0.6485, 0.4282, 0.6075, 0.4227, 0.5974, 0.4509, 0.5896, 0.4665, 0.5975, 0.9685, 0.2531, 0.9615, 0.253, 0.963, 0.03087, 0.969, 0.03089, 0.7376, 0.649, 0.7425, 0.8542, 0.7411, 0.8543, 0.7359, 0.6491, 0.9616, 0.03087, 0.9613, 0.001796, 0.963, 0.001802, 0.963, 0.03087, 0.9598, 0.253, 0.9616, 0.03087, 0.963, 0.03087, 0.9615, 0.253, 0.8936, 0.6074, 0.8881, 0.5974, 0.9163, 0.5896, 0.9319, 0.5974, 0.7066, 0.0943, 0.8936, 0.001796, 0.8881, 0.01188, 0.716, 0.09082, 0.7411, 0.8543, 0.7425, 0.8542, 0.745, 0.8965, 0.7432, 0.8966, 0.8936, 0.001796, 0.9319, 0.01182, 0.9163, 0.01967, 0.8881, 0.01188, 0.716, 0.5186, 0.8881, 0.5974, 0.8936, 0.6074, 0.7066, 0.5151, 0.6425, 0.4039, 0.8147, 0.4498, 0.8361, 0.4863, 0.6546, 0.4351, 0.93, 0.04195, 0.9154, 0.04201, 0.9163, 0.01967, 0.9319, 0.01182, 0.6683, 0.9708, 0.6661, 0.9982, 0.6644, 0.9982, 0.6657, 0.9708, 0.6657, 0.9708, 0.6543, 0.9706, 0.6481, 0.8398, 0.6757, 0.8402, 0.4646, 0.5674, 0.4665, 0.5975, 0.4509, 0.5896, 0.4501, 0.5673, 0.7085, 0.6592, 0.706, 0.6596, 0.7017, 0.6112, 0.7034, 0.611, 0.6725, 0.127, 0.7066, 0.0943, 0.716, 0.09082, 0.6901, 0.1164, 0.4698, 0.6997, 0.4787, 0.6812, 0.49, 0.6815, 0.4816, 0.7, 0.4698, 0.6997, 0.4816, 0.7, 0.489, 0.7191, 0.4777, 0.7187, 0.4597, 0.6111, 0.4619, 0.6316, 0.4565, 0.6344, 0.4545, 0.6136, 0.9409, 0.5906, 0.9361, 0.5878, 0.9358, 0.569, 0.9409, 0.5723, 0.941, 0.54, 0.9353, 0.5353, 0.9352, 0.5042, 0.9411, 0.5104, 0.941, 0.54, 0.9411, 0.5104, 0.9473, 0.5032, 0.9468, 0.5313, 0.5044, 0.6657, 0.5141, 0.6659, 0.49, 0.6815, 0.4787, 0.6812, 0.941, 0.54, 0.9409, 0.5723, 0.9358, 0.569, 0.9353, 0.5353, 0.2536, 0.6925, 0.2596, 0.7029, 0.2596, 0.7279, 0.2534, 0.7193, 0.4616, 0.6615, 0.4608, 0.6883, 0.4541, 0.6934, 0.4554, 0.6655, 0.4616, 0.6615, 0.4554, 0.6655, 0.4565, 0.6344, 0.4619, 0.6316, 0.5024, 0.736, 0.4777, 0.7187, 0.489, 0.7191, 0.5121, 0.7363, 0.5125, 0.7199, 0.5053, 0.7008, 0.5136, 0.6823, 0.5371, 0.6667, 0.5933, 0.6573, 0.5909, 0.7038, 0.5906, 0.7506, 0.5351, 0.7371, 0.5351, 0.7371, 0.5906, 0.7506, 0.557, 0.751, 0.5351, 0.7371, 0.557, 0.751, 0.5345, 0.7502, 0.5121, 0.7363, 0.5351, 0.7371, 0.5121, 0.7363, 0.489, 0.7191, 0.5125, 0.7199, 0.5053, 0.7008, 0.5125, 0.7199, 0.489, 0.7191, 0.4816, 0.7, 0.5053, 0.7008, 0.4816, 0.7, 0.49, 0.6815, 0.5136, 0.6823, 0.5272, 0.2703, 0.4997, 0.2867, 0.4788, 0.2866, 0.5056, 0.2702, 0.5272, 0.2703, 0.5056, 0.2702, 0.5318, 0.2571, 0.5538, 0.2571, 0.5606, 0.2481, 0.5866, 0.2426, 0.6002, 0.2587, 0.5538, 0.2571, 0.5606, 0.2481, 0.5538, 0.2571, 0.5318, 0.2571, 0.5384, 0.2481, 0.5606, 0.2481, 0.5384, 0.2481, 0.5424, 0.2442, 0.5582, 0.2429, 0.5606, 0.2481, 0.5582, 0.2429, 0.5843, 0.2373, 0.5866, 0.2426, 0.5371, 0.6667, 0.56, 0.6548, 0.5933, 0.6573, 0.5371, 0.6667, 0.5136, 0.6823, 0.49, 0.6815, 0.5141, 0.6659, 0.5371, 0.6667, 0.5141, 0.6659, 0.5375, 0.6541, 0.56, 0.6548, 0.3551, 0.6525, 0.3426, 0.6396, 0.3425, 0.6111, 0.3551, 0.6205, 0.3551, 0.6525, 0.3551, 0.6205, 0.3671, 0.6124, 0.3671, 0.6479, 0.3551, 0.6525, 0.3671, 0.6479, 0.3661, 0.6843, 0.3551, 0.6854, 0.3551, 0.6525, 0.3551, 0.6854, 0.3436, 0.669, 0.3426, 0.6396, 0.986, 0.5904, 0.9754, 0.5908, 0.975, 0.5701, 0.986, 0.5707, 0.001629, 0.3043, 0.01162, 0.2855, 0.02707, 0.2854, 0.01813, 0.3041, 0.001629, 0.3043, 0.01813, 0.3041, 0.02707, 0.3229, 0.01162, 0.3231, 0.2634, 0.7145, 0.2628, 0.6929, 0.2737, 0.6925, 0.2737, 0.7148, 0.9862, 0.5341, 0.9741, 0.5307, 0.9744, 0.4942, 0.9863, 0.5005, 0.9862, 0.5341, 0.9863, 0.5005, 0.9984, 0.4924, 0.9984, 0.5232, 0.9862, 0.5341, 0.9984, 0.5232, 0.9971, 0.5568, 0.986, 0.5707, 0.9862, 0.5341, 0.986, 0.5707, 0.975, 0.5701, 0.9741, 0.5307, 0.04472, 0.3041, 0.05331, 0.3229, 0.02707, 0.3229, 0.01813, 0.3041, 0.04472, 0.3041, 0.01813, 0.3041, 0.02707, 0.2854, 0.05331, 0.2853, 0.07908, 0.2689, 0.05331, 0.2853, 0.02707, 0.2854, 0.05389, 0.2689, 0.07908, 0.2689, 0.05389, 0.2689, 0.07958, 0.2558, 0.1037, 0.2558, 0.1138, 0.6881, 0.1214, 0.726, 0.1162, 0.7641, 0.06908, 0.6444, 0.08731, 0.6341, 0.1029, 0.6487, 0.1138, 0.6881, 0.1162, 0.7641, 0.07465, 0.7538, 0.03206, 0.7532, 0.05033, 0.68, 0.1138, 0.6881, 0.1029, 0.6487, 0.1054, 0.6254, 0.1164, 0.6635, 0.1138, 0.6881, 0.1164, 0.6635, 0.1242, 0.7004, 0.1214, 0.726, 0.08731, 0.6341, 0.06908, 0.6444, 0.07161, 0.621, 0.0898, 0.6111, 0.08731, 0.6341, 0.0898, 0.6111, 0.1054, 0.6254, 0.1029, 0.6487, 0.05033, 0.68, 0.03206, 0.7532, 0.03472, 0.7147, 0.05033, 0.68, 0.03472, 0.7147, 0.0375, 0.689, 0.05299, 0.6555, 0.05033, 0.68, 0.05299, 0.6555, 0.07161, 0.621, 0.06908, 0.6444, 0.3845, 0.643, 0.3769, 0.6422, 0.3777, 0.6143, 0.3849, 0.6151, 0.3845, 0.643, 0.3849, 0.6151, 0.3916, 0.614, 0.3915, 0.642, 0.3845, 0.643, 0.3915, 0.642, 0.3904, 0.6606, 0.3846, 0.6683, 0.3845, 0.643, 0.3846, 0.6683, 0.3781, 0.6608, 0.3769, 0.6422, 0.6958, 0.7792, 0.702, 0.7789, 0.7037, 0.8006, 0.6966, 0.801, 0.6958, 0.7792, 0.6966, 0.801, 0.6901, 0.8023, 0.6905, 0.7803, 0.6958, 0.7792, 0.6905, 0.7803, 0.6914, 0.7682, 0.6948, 0.7631, 0.6958, 0.7792, 0.6948, 0.7631, 0.6999, 0.7671, 0.702, 0.7789, 0.7077, 0.7796, 0.703, 0.7635, 0.7085, 0.7574, 0.714, 0.7809, 0.7077, 0.7796, 0.714, 0.7809, 0.7173, 0.8116, 0.7098, 0.8012, 0.7077, 0.7796, 0.7098, 0.8012, 0.7037, 0.8006, 0.702, 0.7789, 0.7077, 0.7796, 0.702, 0.7789, 0.6999, 0.7671, 0.703, 0.7635, 0.1482, 0.382, 0.1353, 0.3653, 0.1523, 0.3509, 0.1778, 0.378, 0.1482, 0.382, 0.1778, 0.378, 0.1777, 0.4029, 0.1531, 0.3986, 0.1482, 0.382, 0.1531, 0.3986, 0.1499, 0.3972, 0.1455, 0.3859, 0.1482, 0.382, 0.1455, 0.3859, 0.1327, 0.3693, 0.1353, 0.3653, 0.11, 0.3598, 0.08618, 0.3598, 0.07984, 0.3521, 0.104, 0.352, 0.11, 0.3598, 0.104, 0.352, 0.1523, 0.3509, 0.1353, 0.3653, 0.3703, 0.6395, 0.3716, 0.6115, 0.3777, 0.6143, 0.3769, 0.6422, 0.3703, 0.6395, 0.3769, 0.6422, 0.3781, 0.6608, 0.374, 0.6656, 0.2433, 0.7058, 0.2449, 0.7189, 0.2343, 0.7171, 0.2339, 0.7019, 0.2433, 0.7058, 0.2339, 0.7019, 0.2419, 0.6925, 0.2501, 0.6985, 0.3839, 0.6741, 0.374, 0.6656, 0.3781, 0.6608, 0.3846, 0.6683, 0.2433, 0.7058, 0.2489, 0.7087, 0.2501, 0.7173, 0.2449, 0.7189, 0.9865, 0.4609, 0.9813, 0.4608, 0.9815, 0.4346, 0.9867, 0.4347, 0.9865, 0.4609, 0.9867, 0.4347, 0.9918, 0.4347, 0.9918, 0.4608, 0.9865, 0.4609, 0.9918, 0.4608, 0.9913, 0.4767, 0.9863, 0.4823, 0.9865, 0.4609, 0.9863, 0.4823, 0.9815, 0.4767, 0.9813, 0.4608, 0.9867, 0.4136, 0.9911, 0.4135, 0.9918, 0.4347, 0.9867, 0.4347, 0.9867, 0.4136, 0.9867, 0.4347, 0.9815, 0.4346, 0.9815, 0.4135, 0.9867, 0.4136, 0.9815, 0.4135, 0.9814, 0.4031, 0.9858, 0.3996, 0.9867, 0.4136, 0.9858, 0.3996, 0.9892, 0.4032, 0.9911, 0.4135, 0.9863, 0.4894, 0.995, 0.4822, 0.9984, 0.4924, 0.9863, 0.5005, 0.9863, 0.4894, 0.9863, 0.5005, 0.9744, 0.4942, 0.9778, 0.4822, 0.9863, 0.4894, 0.9778, 0.4822, 0.9815, 0.4767, 0.9863, 0.4823, 0.9863, 0.4894, 0.9863, 0.4823, 0.9913, 0.4767, 0.995, 0.4822, 0.1471, 0.2249, 0.1521, 0.2084, 0.1776, 0.2056, 0.1776, 0.2299, 0.1471, 0.2249, 0.1776, 0.2299, 0.1522, 0.2572, 0.1343, 0.2414, 0.1471, 0.2249, 0.1343, 0.2414, 0.1309, 0.2364, 0.1438, 0.2199, 0.1471, 0.2249, 0.1438, 0.2199, 0.1483, 0.2089, 0.1521, 0.2084, 0.001629, 0.7618, 0.01803, 0.7496, 0.03206, 0.7532, 0.005755, 0.765, 0.9754, 0.4134, 0.9682, 0.4142, 0.9697, 0.3932, 0.9772, 0.3994, 0.9754, 0.4134, 0.9772, 0.3994, 0.9814, 0.4031, 0.9815, 0.4135, 0.9754, 0.4134, 0.9815, 0.4135, 0.9815, 0.4346, 0.9754, 0.4345, 0.02591, 0.7224, 0.0287, 0.6964, 0.0375, 0.689, 0.03472, 0.7147, 0.02591, 0.7224, 0.03472, 0.7147, 0.03206, 0.7532, 0.01803, 0.7496, 0.9752, 0.4606, 0.9754, 0.4345, 0.9815, 0.4346, 0.9813, 0.4608, 0.9752, 0.4606, 0.9813, 0.4608, 0.9815, 0.4767, 0.9778, 0.4822, 0.9414, 0.4724, 0.9368, 0.4726, 0.937, 0.4458, 0.9416, 0.4456, 0.9414, 0.4724, 0.9416, 0.4456, 0.9461, 0.4459, 0.9459, 0.4726, 0.9414, 0.4724, 0.9459, 0.4726, 0.9449, 0.4877, 0.9412, 0.4927, 0.9414, 0.4724, 0.9412, 0.4927, 0.9376, 0.4877, 0.9368, 0.4726, 0.9416, 0.4192, 0.9462, 0.4194, 0.9461, 0.4459, 0.9416, 0.4456, 0.9416, 0.4192, 0.9416, 0.4456, 0.937, 0.4458, 0.9371, 0.4194, 0.9416, 0.4192, 0.9371, 0.4194, 0.938, 0.4049, 0.9416, 0.3997, 0.9416, 0.4192, 0.9416, 0.3997, 0.9453, 0.405, 0.9462, 0.4194, 0.9488, 0.42, 0.947, 0.4003, 0.951, 0.3939, 0.9524, 0.4196, 0.6116, 0.6271, 0.6142, 0.6308, 0.5933, 0.6573, 0.5924, 0.643, 0.6116, 0.6271, 0.5924, 0.643, 0.5908, 0.6394, 0.61, 0.6235, 0.6116, 0.6271, 0.61, 0.6235, 0.6191, 0.6125, 0.6234, 0.611, 0.6063, 0.3828, 0.5876, 0.3662, 0.6003, 0.352, 0.6361, 0.3792, 0.6063, 0.3828, 0.6361, 0.3792, 0.6425, 0.4039, 0.6176, 0.3993, 0.6063, 0.3828, 0.6176, 0.3993, 0.6134, 0.3976, 0.6046, 0.3864, 0.6063, 0.3828, 0.6046, 0.3864, 0.5859, 0.3698, 0.5876, 0.3662, 0.9412, 0.5, 0.9466, 0.4933, 0.9473, 0.5032, 0.9411, 0.5104, 0.9412, 0.5, 0.9411, 0.5104, 0.9352, 0.5042, 0.9359, 0.4933, 0.9412, 0.5, 0.9359, 0.4933, 0.9376, 0.4877, 0.9412, 0.4927, 0.9412, 0.5, 0.9412, 0.4927, 0.9449, 0.4877, 0.9466, 0.4933, 0.5662, 0.6476, 0.5924, 0.643, 0.5933, 0.6573, 0.56, 0.6548, 0.5662, 0.6476, 0.56, 0.6548, 0.5375, 0.6541, 0.544, 0.6469, 0.5662, 0.6476, 0.544, 0.6469, 0.5486, 0.6444, 0.5646, 0.644, 0.5662, 0.6476, 0.5646, 0.644, 0.5908, 0.6394, 0.5924, 0.643, 0.3927, 0.7045, 0.3881, 0.7039, 0.3881, 0.6783, 0.3927, 0.6788, 0.3927, 0.7045, 0.3927, 0.6788, 0.3965, 0.6777, 0.3965, 0.7034, 0.3927, 0.7045, 0.3965, 0.7034, 0.3961, 0.7181, 0.3933, 0.7244, 0.3927, 0.7045, 0.3933, 0.7244, 0.3894, 0.7186, 0.3881, 0.7039, 0.4291, 0.6825, 0.4335, 0.6833, 0.4335, 0.7119, 0.4291, 0.7111, 0.4291, 0.6825, 0.4291, 0.7111, 0.4249, 0.7121, 0.4249, 0.6835, 0.4291, 0.6825, 0.4249, 0.6835, 0.4256, 0.666, 0.4289, 0.6589, 0.4291, 0.6825, 0.4289, 0.6589, 0.4325, 0.6659, 0.4335, 0.6833, 0.6054, 0.226, 0.6167, 0.2094, 0.6424, 0.2067, 0.6359, 0.2312, 0.6054, 0.226, 0.6359, 0.2312, 0.6002, 0.2587, 0.5866, 0.2426, 0.6054, 0.226, 0.5866, 0.2426, 0.5843, 0.2373, 0.603, 0.2208, 0.6054, 0.226, 0.603, 0.2208, 0.612, 0.2098, 0.6167, 0.2094, 0.3292, 0.6793, 0.3312, 0.6722, 0.3382, 0.6748, 0.334, 0.6831, 0.3292, 0.6793, 0.334, 0.6831, 0.3382, 0.7025, 0.3231, 0.6796, 0.6204, 0.2037, 0.6167, 0.2094, 0.612, 0.2098, 0.6143, 0.2041, 0.3292, 0.6793, 0.3254, 0.6741, 0.3269, 0.6695, 0.3312, 0.6722, 0.5621, 0.7602, 0.5398, 0.7594, 0.5345, 0.7502, 0.557, 0.751, 0.5621, 0.7602, 0.557, 0.751, 0.5906, 0.7506, 0.5879, 0.7666, 0.5621, 0.7602, 0.5879, 0.7666, 0.5854, 0.7717, 0.5595, 0.7653, 0.5621, 0.7602, 0.5595, 0.7653, 0.5437, 0.7634, 0.5398, 0.7594, 0.6062, 0.7838, 0.5879, 0.7666, 0.5906, 0.7506, 0.6098, 0.7787, 0.6062, 0.7838, 0.6098, 0.7787, 0.6234, 0.8017, 0.617, 0.8008, 0.6062, 0.7838, 0.617, 0.8008, 0.6123, 0.8002, 0.6036, 0.7889, 0.6062, 0.7838, 0.6036, 0.7889, 0.5854, 0.7717, 0.5879, 0.7666, 0.6779, 0.6485, 0.678, 0.6857, 0.678, 0.7246, 0.6427, 0.7241, 0.6418, 0.6852, 0.6426, 0.648])
me_cube.materials.append(mat_material)
me_cube.use_remesh_preserve_volume = False
me_cube.use_remesh_preserve_attributes = False
me_cube.use_mirror_vertex_groups = False
me_cube.update()

# ---- objects
ob_cube = bpy.data.objects.new('Cube', me_cube)
ob_lamp = bpy.data.objects.new('Lamp', light_lamp)
ob_camera = bpy.data.objects.new('Camera', cam_camera)

# ---- transforms, parenting, visibility, modifiers, constraints
ob_cube.location = (0.0, 0.0, 0.0)
ob_cube.lock_rotations_4d = False
ob_cube.empty_display_type = 'ARROWS'
ob_cube.lineart.crease_threshold = 0.0
ob_lamp.location = (4.076, 1.005, 5.904)
ob_lamp.rotation_euler = (0.6503, 0.05522, 1.866)
ob_lamp.lock_rotations_4d = False
ob_lamp.empty_display_type = 'ARROWS'
ob_lamp.color = (0.0, 0.0, 0.0, 0.0)
ob_lamp.lineart.crease_threshold = 0.0
ob_camera.location = (7.481, -6.508, 5.344)
ob_camera.rotation_euler = (1.109, 0.0, 0.8149)
ob_camera.lock_rotations_4d = False
ob_camera.empty_display_type = 'ARROWS'
ob_camera.color = (0.0, 0.0, 0.0, 0.0)
ob_camera.display_type = 'WIRE'
ob_camera.lineart.crease_threshold = 0.0

# ---- collection membership
col_collection_1.objects.link(ob_cube)
col_collection_1.objects.link(ob_lamp)
col_collection_1.objects.link(ob_camera)

# ---- scene / render settings (as saved in the file)
scene.camera = ob_camera
scene.frame_start = 1; scene.frame_end = 250; scene.frame_set(1)
scene.render.engine = 'BLENDER_EEVEE_NEXT'
scene.render.resolution_percentage = 50
scene.render.dither_intensity = 0.0
scene.cycles.use_denoising = False
scene.cycles.samples = 128
scene.cycles.sampling_pattern = 'TABULATED_SOBOL'
scene.cycles.use_adaptive_sampling = False
scene.cycles.use_light_tree = False
scene.cycles.blur_glossy = 0.0
scene.cycles.sample_clamp_indirect = 0.0
scene.view_settings.view_transform = 'Standard'
bpy.context.view_layer.update()
